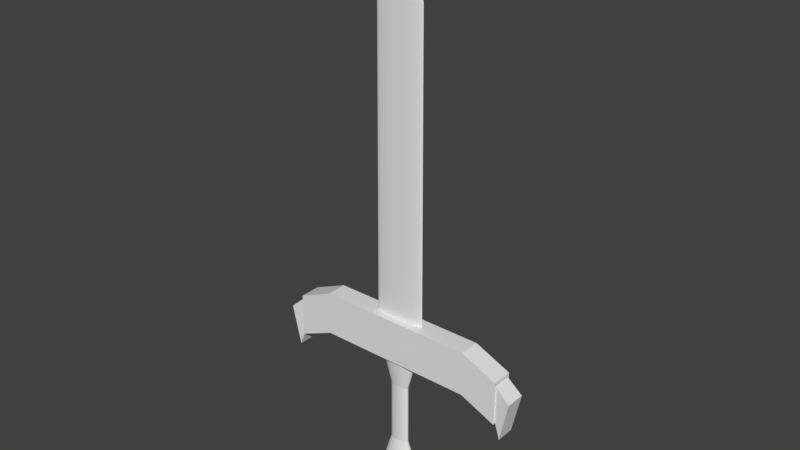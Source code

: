# Source: SwordV4.blend  (saved by Blender 2.77.0; exported with 4.5.12 LTS)
import bpy
from mathutils import Matrix  # noqa: F401  (used for matrix-valued properties, if any)

bpy.ops.wm.read_factory_settings(use_empty=True)
scene = bpy.context.scene
scene.name = 'Scene'

# ---- collections
col_collection_1 = bpy.data.collections.new('Collection 1'); scene.collection.children.link(col_collection_1)

# ---- materials (node trees are filled in below, after node groups)
mat_handle = bpy.data.materials.new('Handle')
mat_handle.alpha_threshold = 0.0
mat_handle.roughness = 0.5
mat_blade = bpy.data.materials.new('Blade')
mat_blade.alpha_threshold = 0.0
mat_blade.roughness = 0.5

# ---- material node trees
mat_handle.use_nodes = True; mat_handle.node_tree.nodes.clear()
_N = mat_handle.node_tree.nodes; _L = mat_handle.node_tree.links
n0 = _N.new('ShaderNodeOutputMaterial'); n0.name = 'Material Output'; n0.location = (300, 300)
n1 = _N.new('ShaderNodeBsdfDiffuse'); n1.name = 'Diffuse BSDF'; n1.location = (10, 300)
_L.new(n1.outputs[0], n0.inputs[0])
n0.is_active_output = True
mat_blade.use_nodes = True; mat_blade.node_tree.nodes.clear()
_N = mat_blade.node_tree.nodes; _L = mat_blade.node_tree.links
n0 = _N.new('ShaderNodeOutputMaterial'); n0.name = 'Material Output'; n0.location = (300, 300)
n1 = _N.new('ShaderNodeBsdfDiffuse'); n1.name = 'Diffuse BSDF'; n1.location = (10, 300)
_L.new(n1.outputs[0], n0.inputs[0])
n0.is_active_output = True

# ---- world
world_world = bpy.data.worlds.new('World'); scene.world = world_world
world_world.color = (0.05088, 0.05088, 0.05088)
world_world.use_sun_shadow = False
world_world.sun_shadow_jitter_overblur = 0.0
world_world.cycles.sampling_method = 'MANUAL'

# ---- meshes
me_cube_001 = bpy.data.meshes.new('Cube.001')
me_cube_001.from_pydata([(1.627e-08, 0.8048, -2.626), (0.04082, 0.7893, -2.626), (0.08007, 0.7435, -2.626), (0.1163, 0.6692, -2.626), (0.148, 0.5691, -2.626), (0.174, 0.4471, -2.626), (0.1933, 0.308, -2.626), (0.2052, 0.157, -2.626), (0.2092, -3.085e-08, -2.626), (0.2052, -0.157, -2.626), (0.1933, -0.308, -2.626), (0.174, -0.4471, -2.626), (0.148, -0.5691, -2.626), (0.1163, -0.6692, -2.626), (0.08007, -0.7435, -2.626), (0.04082, -0.7893, -2.626), (-5.191e-08, -0.8048, -2.626), (-0.04082, -0.7893, -2.626), (-0.08007, -0.7435, -2.626), (-0.1163, -0.6692, -2.626), (-0.148, -0.5691, -2.626), (-0.174, -0.4471, -2.626), (-0.1933, -0.308, -2.626), (-0.2052, -0.157, -2.626), (-0.2092, 6.855e-07, -2.626), (-0.2052, 0.157, -2.626), (-0.1933, 0.308, -2.626), (-0.174, 0.4471, -2.626), (-0.148, 0.5691, -2.626), (-0.1163, 0.6692, -2.626), (-0.08007, 0.7435, -2.626), (-0.04082, 0.7893, -2.626), (0.05188, 0.7927, 2.815), (-4.055e-08, 0.8082, 2.815), (0.1018, 0.7467, 2.815), (0.1477, 0.672, 2.815), (0.188, 0.5715, 2.815), (0.2211, 0.449, 2.815), (0.2457, 0.3093, 2.815), (0.2608, 0.1577, 2.815), (0.2659, -3.126e-08, 2.815), (0.2608, -0.1577, 2.815), (0.2457, -0.3093, 2.815), (0.2211, -0.449, 2.815), (0.188, -0.5715, 2.815), (0.1477, -0.672, 2.815), (0.1018, -0.7467, 2.815), (0.05188, -0.7927, 2.815), (-1.272e-07, -0.8082, 2.815), (-0.05188, -0.7927, 2.815), (-0.1018, -0.7467, 2.815), (-0.1477, -0.672, 2.815), (-0.188, -0.5715, 2.815), (-0.2211, -0.449, 2.815), (-0.2457, -0.3093, 2.815), (-0.2608, -0.1577, 2.815), (-0.2659, 6.882e-07, 2.815), (-0.2608, 0.1577, 2.815), (-0.2457, 0.3093, 2.815), (-0.2211, 0.449, 2.815), (-0.188, 0.5715, 2.815), (-0.1477, 0.672, 2.815), (-0.1018, 0.7467, 2.815), (-0.05188, 0.7927, 2.815), (-1.0, -1.0, 2.448), (-1.0, -1.0, 4.143), (-1.0, 1.0, 2.448), (-1.0, 1.0, 4.143), (1.0, -1.0, 2.448), (1.0, -1.0, 4.143), (1.0, 1.0, 2.448), (1.0, 1.0, 4.143), (-0.1173, -0.1477, -1.144), (-0.1246, -0.07531, -1.144), (0.1246, -0.07531, -1.144), (0.1173, -0.1477, -1.144), (-0.127, 4.169e-07, -1.144), (0.1056, -0.2145, -1.144), (-0.1246, 0.07531, -1.144), (0.08981, -0.273, -1.144), (-0.1173, 0.1477, -1.144), (0.07056, -0.321, -1.144), (-0.1056, 0.2145, -1.144), (0.0486, -0.3567, -1.144), (2.314e-09, 0.386, -1.144), (0.02478, 0.3786, -1.144), (-0.08981, 0.273, -1.144), (0.02478, -0.3786, -1.144), (0.0486, 0.3567, -1.144), (-0.07056, 0.321, -1.144), (-3.907e-08, -0.386, -1.144), (0.07056, 0.321, -1.144), (-0.0486, 0.3567, -1.144), (-0.02478, -0.3786, -1.144), (0.08981, 0.273, -1.144), (-0.02478, 0.3786, -1.144), (-0.0486, -0.3567, -1.144), (0.1056, 0.2145, -1.144), (-0.07056, -0.321, -1.144), (0.1173, 0.1477, -1.144), (-0.08981, -0.273, -1.144), (0.1246, 0.07531, -1.144), (-0.1056, -0.2145, -1.144), (0.127, 7.329e-08, -1.144), (-0.116, -0.1461, 1.274), (0.1232, -0.07448, 1.274), (-5.887e-09, 0.3818, 1.274), (-0.1232, -0.07448, 1.274), (0.116, -0.1461, 1.274), (-0.1256, 4.169e-07, 1.274), (0.1044, -0.2121, 1.274), (-0.1232, 0.07448, 1.274), (0.08882, -0.27, 1.274), (-0.116, 0.1461, 1.274), (0.06978, -0.3174, 1.274), (-0.1044, 0.2121, 1.274), (0.04807, -0.3527, 1.274), (0.0245, 0.3744, 1.274), (-0.08882, 0.27, 1.274), (0.0245, -0.3744, 1.274), (0.04807, 0.3527, 1.274), (-0.06978, 0.3174, 1.274), (-4.681e-08, -0.3818, 1.274), (0.06978, 0.3174, 1.274), (-0.04807, 0.3527, 1.274), (-0.0245, -0.3744, 1.274), (0.08882, 0.27, 1.274), (-0.0245, 0.3744, 1.274), (-0.04807, -0.3527, 1.274), (0.1044, 0.2121, 1.274), (-0.06978, -0.3174, 1.274), (0.116, 0.1461, 1.274), (-0.08882, -0.27, 1.274), (0.1232, 0.07448, 1.274), (-0.1044, -0.2121, 1.274), (0.1256, 7.708e-08, 1.274), (-1.452, -0.8496, 1.995), (-1.452, -0.8496, 3.389), (-1.452, 0.8496, 3.389), (-1.452, 0.8496, 1.995), (1.452, 0.8496, 3.389), (1.452, 0.8496, 1.995), (1.452, -0.8496, 3.389), (1.452, -0.8496, 1.995), (-1.452, -1.0, 1.845), (-1.452, -1.0, 3.539), (-1.452, 1.0, 3.539), (-1.452, 1.0, 1.845), (1.452, 1.0, 3.539), (1.452, 1.0, 1.845), (1.452, -1.0, 3.539), (1.452, -1.0, 1.845), (-1.528, -0.8935, 1.298), (-1.638, -0.9581, 2.869), (-1.638, 0.9581, 2.869), (-1.528, 0.8935, 1.298), (1.638, 0.9581, 2.869), (1.528, 0.8935, 1.298), (1.638, -0.9581, 2.869), (1.528, -0.8935, 1.298), (-0.1996, -0.1527, -1.885), (0.188, -0.2996, -1.885), (-0.2035, 6.696e-07, -1.885), (0.1692, -0.4349, -1.885), (-0.1996, 0.1527, -1.885), (0.1439, -0.5535, -1.885), (-0.188, 0.2996, -1.885), (0.1131, -0.6509, -1.885), (-0.1692, 0.4349, -1.885), (0.07789, -0.7232, -1.885), (0.03971, 0.7677, -1.885), (-0.1439, 0.5535, -1.885), (0.03971, -0.7677, -1.885), (0.07789, 0.7232, -1.885), (-0.1131, 0.6509, -1.885), (-6.183e-08, -0.7828, -1.885), (0.1131, 0.6509, -1.885), (-0.07788, 0.7232, -1.885), (-0.03971, -0.7677, -1.885), (0.1439, 0.5535, -1.885), (-0.03971, 0.7677, -1.885), (-0.07789, -0.7232, -1.885), (0.1692, 0.4349, -1.885), (-0.1131, -0.6509, -1.885), (0.188, 0.2996, -1.885), (-0.1439, -0.5535, -1.885), (0.1996, 0.1527, -1.885), (-0.1692, -0.4349, -1.885), (0.2035, -2.717e-08, -1.885), (-0.188, -0.2996, -1.885), (0.1996, -0.1527, -1.885), (4.486e-09, 0.7828, -1.885)], [], [(1, 2, 3, 4, 5, 6, 7, 8, 9, 10, 11, 12, 13, 14, 15, 16, 17, 18, 19, 20, 21, 22, 23, 24, 25, 26, 27, 28, 29, 30, 31, 0), (32, 33, 63, 62, 61, 60, 59, 58, 57, 56, 55, 54, 53, 52, 51, 50, 49, 48, 47, 46, 45, 44, 43, 42, 41, 40, 39, 38, 37, 36, 35, 34), (107, 104, 54, 55), (108, 105, 41, 42), (109, 107, 55, 56), (110, 108, 42, 43), (111, 109, 56, 57), (112, 110, 43, 44), (113, 111, 57, 58), (114, 112, 44, 45), (115, 113, 58, 59), (116, 114, 45, 46), (117, 106, 33, 32), (118, 115, 59, 60), (119, 116, 46, 47), (120, 117, 32, 34), (121, 118, 60, 61), (122, 119, 47, 48), (123, 120, 34, 35), (124, 121, 61, 62), (125, 122, 48, 49), (126, 123, 35, 36), (127, 124, 62, 63), (128, 125, 49, 50), (129, 126, 36, 37), (106, 127, 63, 33), (130, 128, 50, 51), (131, 129, 37, 38), (132, 130, 51, 52), (133, 131, 38, 39), (134, 132, 52, 53), (135, 133, 39, 40), (104, 134, 53, 54), (105, 135, 40, 41), (66, 64, 144, 147), (67, 71, 70, 66), (70, 71, 148, 149), (69, 65, 64, 68), (64, 66, 70, 68), (69, 71, 67, 65), (190, 188, 103, 74), (189, 187, 102, 72), (188, 186, 101, 103), (187, 185, 100, 102), (186, 184, 99, 101), (185, 183, 98, 100), (184, 182, 97, 99), (183, 181, 96, 98), (191, 180, 95, 84), (182, 179, 94, 97), (181, 178, 93, 96), (180, 177, 92, 95), (179, 176, 91, 94), (178, 175, 90, 93), (177, 174, 89, 92), (176, 173, 88, 91), (175, 172, 87, 90), (174, 171, 86, 89), (173, 170, 85, 88), (172, 169, 83, 87), (171, 168, 82, 86), (170, 191, 84, 85), (169, 167, 81, 83), (168, 166, 80, 82), (167, 165, 79, 81), (166, 164, 78, 80), (165, 163, 77, 79), (164, 162, 76, 78), (163, 161, 75, 77), (162, 160, 73, 76), (161, 190, 74, 75), (160, 189, 72, 73), (74, 103, 135, 105), (72, 102, 134, 104), (103, 101, 133, 135), (102, 100, 132, 134), (101, 99, 131, 133), (100, 98, 130, 132), (99, 97, 129, 131), (98, 96, 128, 130), (84, 95, 127, 106), (97, 94, 126, 129), (96, 93, 125, 128), (95, 92, 124, 127), (94, 91, 123, 126), (93, 90, 122, 125), (92, 89, 121, 124), (91, 88, 120, 123), (90, 87, 119, 122), (89, 86, 118, 121), (88, 85, 117, 120), (87, 83, 116, 119), (86, 82, 115, 118), (85, 84, 106, 117), (83, 81, 114, 116), (82, 80, 113, 115), (81, 79, 112, 114), (80, 78, 111, 113), (79, 77, 110, 112), (78, 76, 109, 111), (77, 75, 108, 110), (76, 73, 107, 109), (75, 74, 105, 108), (73, 72, 104, 107), (137, 138, 154, 153), (139, 136, 152, 155), (65, 67, 146, 145), (69, 68, 151, 150), (67, 66, 147, 146), (64, 65, 145, 144), (68, 70, 149, 151), (71, 69, 150, 148), (137, 136, 144, 145), (138, 137, 145, 146), (139, 138, 146, 147), (136, 139, 147, 144), (140, 141, 149, 148), (142, 140, 148, 150), (143, 142, 150, 151), (141, 143, 151, 149), (153, 154, 155, 152), (156, 158, 159, 157), (142, 143, 159, 158), (141, 140, 156, 157), (138, 139, 155, 154), (136, 137, 153, 152), (143, 141, 157, 159), (140, 142, 158, 156), (23, 22, 189, 160), (10, 9, 190, 161), (24, 23, 160, 162), (11, 10, 161, 163), (25, 24, 162, 164), (12, 11, 163, 165), (26, 25, 164, 166), (13, 12, 165, 167), (27, 26, 166, 168), (14, 13, 167, 169), (1, 0, 191, 170), (28, 27, 168, 171), (15, 14, 169, 172), (2, 1, 170, 173), (29, 28, 171, 174), (16, 15, 172, 175), (3, 2, 173, 176), (30, 29, 174, 177), (17, 16, 175, 178), (4, 3, 176, 179), (31, 30, 177, 180), (18, 17, 178, 181), (5, 4, 179, 182), (0, 31, 180, 191), (19, 18, 181, 183), (6, 5, 182, 184), (20, 19, 183, 185), (7, 6, 184, 186), (21, 20, 185, 187), (8, 7, 186, 188), (22, 21, 187, 189), (9, 8, 188, 190)])
me_cube_001.materials.append(mat_handle)
me_cube_001.use_remesh_preserve_volume = False
me_cube_001.use_remesh_preserve_attributes = False
me_cube_001.use_mirror_vertex_groups = False
me_cube_001.update()
me_cylinder = bpy.data.meshes.new('Cylinder')
me_cylinder.from_pydata([(3.76e-08, 0.5227, 0.5295), (4.062e-08, 0.4819, 2.913), (0.1016, 0.5127, 0.5295), (0.09368, 0.4727, 2.913), (0.1993, 0.4829, 0.5295), (0.1838, 0.4452, 2.913), (0.2894, 0.4346, 0.5295), (0.2668, 0.4007, 2.913), (0.3683, 0.3696, 0.5295), (0.3396, 0.3408, 2.913), (0.4331, 0.2904, 0.5295), (0.3993, 0.2677, 2.913), (0.4812, 0.2, 0.5295), (0.4437, 0.1844, 2.913), (0.5108, 0.102, 0.5295), (0.471, 0.09402, 2.913), (0.5208, 2.422e-07, 0.5295), (0.4802, 2.53e-07, 2.913), (0.5108, -0.102, 0.5295), (0.471, -0.09402, 2.913), (0.4812, -0.2, 0.5295), (0.4437, -0.1844, 2.913), (0.4331, -0.2904, 0.5295), (0.3993, -0.2677, 2.913), (0.3683, -0.3696, 0.5295), (0.3396, -0.3408, 2.913), (0.2894, -0.4346, 0.5295), (0.2668, -0.4007, 2.913), (0.1993, -0.4829, 0.5295), (0.1838, -0.4452, 2.913), (0.1016, -0.5127, 0.5295), (0.09368, -0.4727, 2.913), (-1.321e-07, -0.5227, 0.5295), (-1.158e-07, -0.4819, 2.913), (-0.1016, -0.5127, 0.5295), (-0.09368, -0.4727, 2.913), (-0.1993, -0.4829, 0.5295), (-0.1838, -0.4452, 2.913), (-0.2894, -0.4346, 0.5295), (-0.2668, -0.4007, 2.913), (-0.3683, -0.3696, 0.5295), (-0.3396, -0.3408, 2.913), (-0.4331, -0.2904, 0.5295), (-0.3993, -0.2677, 2.913), (-0.4812, -0.2, 0.5295), (-0.4437, -0.1844, 2.913), (-0.5108, -0.102, 0.5295), (-0.471, -0.09402, 2.913), (-0.5208, 7.075e-07, 0.5295), (-0.4802, 6.82e-07, 2.913), (-0.5108, 0.102, 0.5295), (-0.471, 0.09402, 2.913), (-0.4812, 0.2, 0.5295), (-0.4437, 0.1844, 2.913), (-0.4331, 0.2904, 0.5295), (-0.3993, 0.2677, 2.913), (-0.3683, 0.3696, 0.5295), (-0.3396, 0.3408, 2.913), (-0.2894, 0.4346, 0.5295), (-0.2668, 0.4007, 2.913), (-0.1993, 0.4829, 0.5295), (-0.1838, 0.4452, 2.913), (-0.1016, 0.5127, 0.5295), (-0.09368, 0.4727, 2.913), (0.06745, 0.3584, 3.12), (-2.467e-07, 0.3654, 3.12), (0.1323, 0.3376, 3.12), (0.1921, 0.3038, 3.12), (0.2445, 0.2584, 3.12), (0.2875, 0.203, 3.12), (0.3194, 0.1398, 3.12), (0.3391, 0.07128, 3.12), (0.3457, 2.837e-07, 3.12), (0.3391, -0.07128, 3.12), (0.3194, -0.1398, 3.12), (0.2875, -0.203, 3.12), (0.2445, -0.2584, 3.12), (0.1921, -0.3038, 3.12), (0.1323, -0.3376, 3.12), (0.06745, -0.3584, 3.12), (-3.593e-07, -0.3654, 3.12), (-0.06745, -0.3584, 3.12), (-0.1323, -0.3376, 3.12), (-0.1921, -0.3038, 3.12), (-0.2445, -0.2584, 3.12), (-0.2875, -0.203, 3.12), (-0.3194, -0.1398, 3.12), (-0.3391, -0.07128, 3.12), (-0.3457, 6.089e-07, 3.12), (-0.3391, 0.07128, 3.12), (-0.3194, 0.1398, 3.12), (-0.2875, 0.203, 3.12), (-0.2445, 0.2584, 3.12), (-0.1921, 0.3038, 3.12), (-0.1323, 0.3376, 3.12), (-0.06745, 0.3584, 3.12), (0.02986, 0.1797, 3.318), (-6.882e-08, 0.1832, 3.318), (0.05857, 0.1692, 3.318), (0.08503, 0.1523, 3.318), (0.1082, 0.1295, 3.318), (0.1273, 0.1018, 3.318), (0.1414, 0.0701, 3.318), (0.1501, 0.03574, 3.318), (0.153, 3.275e-07, 3.318), (0.1501, -0.03573, 3.318), (0.1414, -0.0701, 3.318), (0.1273, -0.1018, 3.318), (0.1082, -0.1295, 3.318), (0.08503, -0.1523, 3.318), (0.05857, -0.1692, 3.318), (0.02986, -0.1797, 3.318), (-1.187e-07, -0.1832, 3.318), (-0.02986, -0.1797, 3.318), (-0.05857, -0.1692, 3.318), (-0.08503, -0.1523, 3.318), (-0.1082, -0.1295, 3.318), (-0.1273, -0.1018, 3.318), (-0.1414, -0.0701, 3.318), (-0.1501, -0.03573, 3.318), (-0.153, 4.906e-07, 3.318), (-0.1501, 0.03574, 3.318), (-0.1414, 0.0701, 3.318), (-0.1273, 0.1018, 3.318), (-0.1082, 0.1295, 3.318), (-0.08503, 0.1523, 3.318), (-0.05857, 0.1692, 3.318), (-0.02986, 0.1797, 3.318), (0.0137, 0.08142, 3.372), (-1.431e-07, 0.08302, 3.372), (0.02687, 0.0767, 3.372), (0.039, 0.06903, 3.372), (0.04964, 0.0587, 3.372), (0.05837, 0.04612, 3.372), (0.06486, 0.03177, 3.372), (0.06886, 0.0162, 3.372), (0.0702, 3.572e-07, 3.372), (0.06886, -0.0162, 3.372), (0.06486, -0.03177, 3.372), (0.05837, -0.04612, 3.372), (0.04964, -0.0587, 3.372), (0.039, -0.06902, 3.372), (0.02687, -0.0767, 3.372), (0.0137, -0.08142, 3.372), (-1.66e-07, -0.08302, 3.372), (-0.0137, -0.08142, 3.372), (-0.02687, -0.0767, 3.372), (-0.039, -0.06902, 3.372), (-0.04964, -0.0587, 3.372), (-0.05837, -0.04612, 3.372), (-0.06486, -0.03177, 3.372), (-0.06886, -0.0162, 3.372), (-0.0702, 4.311e-07, 3.372), (-0.06886, 0.0162, 3.372), (-0.06486, 0.03177, 3.372), (-0.05837, 0.04612, 3.372), (-0.04964, 0.0587, 3.372), (-0.039, 0.06903, 3.372), (-0.02687, 0.0767, 3.372), (-0.0137, 0.08142, 3.372), (-4.441e-08, 3.801e-07, 3.399)], [], [(0, 1, 3, 2), (2, 3, 5, 4), (4, 5, 7, 6), (6, 7, 9, 8), (8, 9, 11, 10), (10, 11, 13, 12), (12, 13, 15, 14), (14, 15, 17, 16), (16, 17, 19, 18), (18, 19, 21, 20), (20, 21, 23, 22), (22, 23, 25, 24), (24, 25, 27, 26), (26, 27, 29, 28), (28, 29, 31, 30), (30, 31, 33, 32), (32, 33, 35, 34), (34, 35, 37, 36), (36, 37, 39, 38), (38, 39, 41, 40), (40, 41, 43, 42), (42, 43, 45, 44), (44, 45, 47, 46), (46, 47, 49, 48), (48, 49, 51, 50), (50, 51, 53, 52), (52, 53, 55, 54), (54, 55, 57, 56), (56, 57, 59, 58), (58, 59, 61, 60), (61, 59, 93, 94), (60, 61, 63, 62), (62, 63, 1, 0), (0, 2, 4, 6, 8, 10, 12, 14, 16, 18, 20, 22, 24, 26, 28, 30, 32, 34, 36, 38, 40, 42, 44, 46, 48, 50, 52, 54, 56, 58, 60, 62), (85, 84, 116, 117), (17, 15, 71, 72), (35, 33, 80, 81), (53, 51, 89, 90), (9, 7, 67, 68), (27, 25, 76, 77), (45, 43, 85, 86), (63, 61, 94, 95), (19, 17, 72, 73), (37, 35, 81, 82), (55, 53, 90, 91), (11, 9, 68, 69), (29, 27, 77, 78), (47, 45, 86, 87), (3, 1, 65, 64), (1, 63, 95, 65), (21, 19, 73, 74), (39, 37, 82, 83), (57, 55, 91, 92), (13, 11, 69, 70), (31, 29, 78, 79), (49, 47, 87, 88), (5, 3, 64, 66), (23, 21, 74, 75), (41, 39, 83, 84), (59, 57, 92, 93), (15, 13, 70, 71), (33, 31, 79, 80), (51, 49, 88, 89), (7, 5, 66, 67), (25, 23, 75, 76), (43, 41, 84, 85), (120, 119, 151, 152), (72, 71, 103, 104), (86, 85, 117, 118), (73, 72, 104, 105), (87, 86, 118, 119), (74, 73, 105, 106), (88, 87, 119, 120), (75, 74, 106, 107), (89, 88, 120, 121), (76, 75, 107, 108), (90, 89, 121, 122), (77, 76, 108, 109), (91, 90, 122, 123), (78, 77, 109, 110), (64, 65, 97, 96), (92, 91, 123, 124), (79, 78, 110, 111), (66, 64, 96, 98), (93, 92, 124, 125), (80, 79, 111, 112), (67, 66, 98, 99), (94, 93, 125, 126), (81, 80, 112, 113), (68, 67, 99, 100), (95, 94, 126, 127), (82, 81, 113, 114), (69, 68, 100, 101), (65, 95, 127, 97), (83, 82, 114, 115), (70, 69, 101, 102), (84, 83, 115, 116), (71, 70, 102, 103), (157, 156, 160), (107, 106, 138, 139), (121, 120, 152, 153), (108, 107, 139, 140), (122, 121, 153, 154), (109, 108, 140, 141), (123, 122, 154, 155), (110, 109, 141, 142), (96, 97, 129, 128), (124, 123, 155, 156), (111, 110, 142, 143), (98, 96, 128, 130), (125, 124, 156, 157), (112, 111, 143, 144), (99, 98, 130, 131), (126, 125, 157, 158), (113, 112, 144, 145), (100, 99, 131, 132), (127, 126, 158, 159), (114, 113, 145, 146), (101, 100, 132, 133), (97, 127, 159, 129), (115, 114, 146, 147), (102, 101, 133, 134), (116, 115, 147, 148), (103, 102, 134, 135), (117, 116, 148, 149), (104, 103, 135, 136), (118, 117, 149, 150), (105, 104, 136, 137), (119, 118, 150, 151), (106, 105, 137, 138), (144, 143, 160), (131, 130, 160), (158, 157, 160), (145, 144, 160), (132, 131, 160), (159, 158, 160), (146, 145, 160), (133, 132, 160), (129, 159, 160), (147, 146, 160), (134, 133, 160), (148, 147, 160), (135, 134, 160), (149, 148, 160), (136, 135, 160), (150, 149, 160), (137, 136, 160), (151, 150, 160), (138, 137, 160), (152, 151, 160), (139, 138, 160), (153, 152, 160), (140, 139, 160), (154, 153, 160), (141, 140, 160), (155, 154, 160), (142, 141, 160), (128, 129, 160), (156, 155, 160), (143, 142, 160), (130, 128, 160)])
me_cylinder.materials.append(mat_blade)
me_cylinder.use_remesh_preserve_volume = False
me_cylinder.use_remesh_preserve_attributes = False
me_cylinder.use_mirror_vertex_groups = False
me_cylinder.update()

# ---- objects
ob_handle = bpy.data.objects.new('Handle', me_cube_001)
ob_blade = bpy.data.objects.new('Blade', me_cylinder)

# ---- transforms, parenting, visibility, modifiers, constraints
ob_handle.location = (0.0, 0.0, 0.0)
ob_handle.scale = (0.5623, 0.07426, 0.1842)
ob_handle.lineart.crease_threshold = 0.0
ob_blade.location = (0.0, 0.0, -1.192e-07)
ob_blade.scale = (0.3568, 0.03851, 0.9897)
ob_blade.lineart.crease_threshold = 0.0
_m = ob_blade.modifiers.new('Cloth', 'CLOTH')

# ---- collection membership
col_collection_1.objects.link(ob_handle)
col_collection_1.objects.link(ob_blade)

# ---- scene / render settings (as saved in the file)
scene.frame_start = 1; scene.frame_end = 250; scene.frame_set(1)
scene.render.engine = 'CYCLES'
scene.render.resolution_percentage = 50
scene.render.dither_intensity = 0.0
scene.cycles.use_denoising = False
scene.cycles.samples = 128
scene.cycles.sampling_pattern = 'TABULATED_SOBOL'
scene.cycles.light_sampling_threshold = 0.0
scene.cycles.use_adaptive_sampling = False
scene.cycles.use_light_tree = False
scene.cycles.blur_glossy = 0.0
scene.cycles.sample_clamp_indirect = 0.0
scene.view_settings.view_transform = 'Standard'
bpy.context.view_layer.update()

# ---- added for rendering (the .blend has no active camera and no usable light): camera, sun
cam_auto = bpy.data.cameras.new('AutoCamera')
cam_auto.lens = 50.0
cam_auto.sensor_width = 36.0
cam_auto.clip_end = 1000.0
ob_auto_camera = bpy.data.objects.new('AutoCamera', cam_auto)
scene.collection.objects.link(ob_auto_camera)
ob_auto_camera.location = (3.94913, -4.73896, 4.59953)
ob_auto_camera.rotation_euler = (1.09748, -7.21219e-08, 0.694738)
scene.camera = ob_auto_camera
light_auto_sun = bpy.data.lights.new('AutoSun', 'SUN')
light_auto_sun.energy = 3.0
light_auto_sun.angle = 0.0523599
ob_auto_sun = bpy.data.objects.new('AutoSun', light_auto_sun)
scene.collection.objects.link(ob_auto_sun)
ob_auto_sun.rotation_euler = (0.872665, 0.174533, 0.523599)
bpy.context.view_layer.update()

